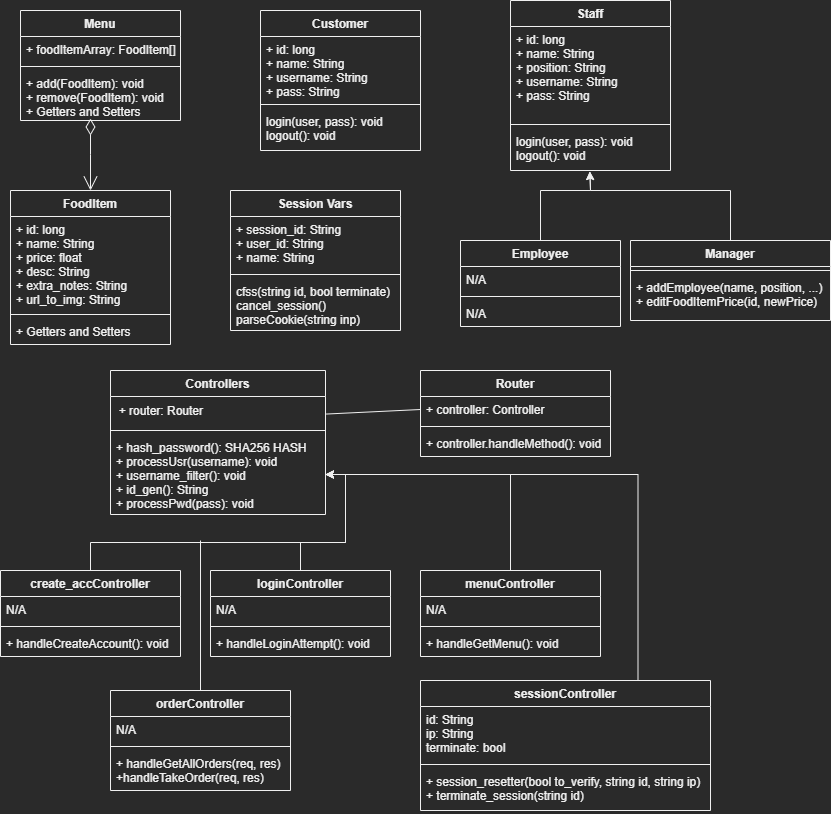

The diagram above was exported from draw.io. Its source (the exported page's mxGraphModel, read from the mxfile embedded in the PNG):
<mxGraphModel dx="476" dy="499" grid="1" gridSize="10" guides="1" tooltips="1" connect="1" arrows="1" fold="1" page="1" pageScale="1" pageWidth="850" pageHeight="1100" math="0" shadow="0">
  <root>
    <mxCell id="0" />
    <mxCell id="1" parent="0" />
    <mxCell id="yTwqR7RYmrGFS6_s46ip-6" value="Session Vars" style="swimlane;fontStyle=1;align=center;verticalAlign=top;childLayout=stackLayout;horizontal=1;startSize=26;horizontalStack=0;resizeParent=1;resizeParentMax=0;resizeLast=0;collapsible=1;marginBottom=0;" parent="1" vertex="1">
      <mxGeometry x="250" y="260" width="170" height="140" as="geometry" />
    </mxCell>
    <mxCell id="yTwqR7RYmrGFS6_s46ip-7" value="+ session_id: String&#10;+ user_id: String&#10;+ name: String" style="text;strokeColor=none;fillColor=none;align=left;verticalAlign=top;spacingLeft=4;spacingRight=4;overflow=hidden;rotatable=0;points=[[0,0.5],[1,0.5]];portConstraint=eastwest;" parent="yTwqR7RYmrGFS6_s46ip-6" vertex="1">
      <mxGeometry y="26" width="170" height="54" as="geometry" />
    </mxCell>
    <mxCell id="yTwqR7RYmrGFS6_s46ip-8" value="" style="line;strokeWidth=1;fillColor=none;align=left;verticalAlign=middle;spacingTop=-1;spacingLeft=3;spacingRight=3;rotatable=0;labelPosition=right;points=[];portConstraint=eastwest;strokeColor=inherit;" parent="yTwqR7RYmrGFS6_s46ip-6" vertex="1">
      <mxGeometry y="80" width="170" height="8" as="geometry" />
    </mxCell>
    <mxCell id="yTwqR7RYmrGFS6_s46ip-9" value="cfss(string id, bool terminate)&#10;cancel_session()&#10;parseCookie(string inp)" style="text;strokeColor=none;fillColor=none;align=left;verticalAlign=top;spacingLeft=4;spacingRight=4;overflow=hidden;rotatable=0;points=[[0,0.5],[1,0.5]];portConstraint=eastwest;" parent="yTwqR7RYmrGFS6_s46ip-6" vertex="1">
      <mxGeometry y="88" width="170" height="52" as="geometry" />
    </mxCell>
    <mxCell id="BM-hwBQUzM0qk4UlZ55B-1" value="Menu" style="swimlane;fontStyle=1;align=center;verticalAlign=top;childLayout=stackLayout;horizontal=1;startSize=26;horizontalStack=0;resizeParent=1;resizeParentMax=0;resizeLast=0;collapsible=1;marginBottom=0;" parent="1" vertex="1">
      <mxGeometry x="40" y="80" width="160" height="110" as="geometry" />
    </mxCell>
    <mxCell id="BM-hwBQUzM0qk4UlZ55B-2" value="+ foodItemArray: FoodItem[]" style="text;strokeColor=none;fillColor=none;align=left;verticalAlign=top;spacingLeft=4;spacingRight=4;overflow=hidden;rotatable=0;points=[[0,0.5],[1,0.5]];portConstraint=eastwest;" parent="BM-hwBQUzM0qk4UlZ55B-1" vertex="1">
      <mxGeometry y="26" width="160" height="26" as="geometry" />
    </mxCell>
    <mxCell id="BM-hwBQUzM0qk4UlZ55B-3" value="" style="line;strokeWidth=1;fillColor=none;align=left;verticalAlign=middle;spacingTop=-1;spacingLeft=3;spacingRight=3;rotatable=0;labelPosition=right;points=[];portConstraint=eastwest;strokeColor=inherit;" parent="BM-hwBQUzM0qk4UlZ55B-1" vertex="1">
      <mxGeometry y="52" width="160" height="8" as="geometry" />
    </mxCell>
    <mxCell id="BM-hwBQUzM0qk4UlZ55B-4" value="+ add(FoodItem): void&#10;+ remove(FoodItem): void&#10;+ Getters and Setters" style="text;strokeColor=none;fillColor=none;align=left;verticalAlign=top;spacingLeft=4;spacingRight=4;overflow=hidden;rotatable=0;points=[[0,0.5],[1,0.5]];portConstraint=eastwest;" parent="BM-hwBQUzM0qk4UlZ55B-1" vertex="1">
      <mxGeometry y="60" width="160" height="50" as="geometry" />
    </mxCell>
    <mxCell id="BM-hwBQUzM0qk4UlZ55B-5" value="Staff" style="swimlane;fontStyle=1;align=center;verticalAlign=top;childLayout=stackLayout;horizontal=1;startSize=26;horizontalStack=0;resizeParent=1;resizeParentMax=0;resizeLast=0;collapsible=1;marginBottom=0;" parent="1" vertex="1">
      <mxGeometry x="530" y="70" width="160" height="170" as="geometry" />
    </mxCell>
    <mxCell id="BM-hwBQUzM0qk4UlZ55B-6" value="+ id: long&#10;+ name: String&#10;+ position: String&#10;+ username: String&#10;+ pass: String" style="text;strokeColor=none;fillColor=none;align=left;verticalAlign=top;spacingLeft=4;spacingRight=4;overflow=hidden;rotatable=0;points=[[0,0.5],[1,0.5]];portConstraint=eastwest;" parent="BM-hwBQUzM0qk4UlZ55B-5" vertex="1">
      <mxGeometry y="26" width="160" height="94" as="geometry" />
    </mxCell>
    <mxCell id="BM-hwBQUzM0qk4UlZ55B-7" value="" style="line;strokeWidth=1;fillColor=none;align=left;verticalAlign=middle;spacingTop=-1;spacingLeft=3;spacingRight=3;rotatable=0;labelPosition=right;points=[];portConstraint=eastwest;strokeColor=inherit;" parent="BM-hwBQUzM0qk4UlZ55B-5" vertex="1">
      <mxGeometry y="120" width="160" height="8" as="geometry" />
    </mxCell>
    <mxCell id="BM-hwBQUzM0qk4UlZ55B-8" value="login(user, pass): void&#10;logout(): void" style="text;strokeColor=none;fillColor=none;align=left;verticalAlign=top;spacingLeft=4;spacingRight=4;overflow=hidden;rotatable=0;points=[[0,0.5],[1,0.5]];portConstraint=eastwest;" parent="BM-hwBQUzM0qk4UlZ55B-5" vertex="1">
      <mxGeometry y="128" width="160" height="42" as="geometry" />
    </mxCell>
    <mxCell id="BM-hwBQUzM0qk4UlZ55B-9" value="Manager" style="swimlane;fontStyle=1;align=center;verticalAlign=top;childLayout=stackLayout;horizontal=1;startSize=26;horizontalStack=0;resizeParent=1;resizeParentMax=0;resizeLast=0;collapsible=1;marginBottom=0;" parent="1" vertex="1">
      <mxGeometry x="650" y="310" width="200" height="80" as="geometry" />
    </mxCell>
    <mxCell id="BM-hwBQUzM0qk4UlZ55B-11" value="" style="line;strokeWidth=1;fillColor=none;align=left;verticalAlign=middle;spacingTop=-1;spacingLeft=3;spacingRight=3;rotatable=0;labelPosition=right;points=[];portConstraint=eastwest;strokeColor=inherit;" parent="BM-hwBQUzM0qk4UlZ55B-9" vertex="1">
      <mxGeometry y="26" width="200" height="8" as="geometry" />
    </mxCell>
    <mxCell id="BM-hwBQUzM0qk4UlZ55B-12" value="+ addEmployee(name, position, ...)&#10;+ editFoodItemPrice(id, newPrice)" style="text;strokeColor=none;fillColor=none;align=left;verticalAlign=top;spacingLeft=4;spacingRight=4;overflow=hidden;rotatable=0;points=[[0,0.5],[1,0.5]];portConstraint=eastwest;" parent="BM-hwBQUzM0qk4UlZ55B-9" vertex="1">
      <mxGeometry y="34" width="200" height="46" as="geometry" />
    </mxCell>
    <mxCell id="BM-hwBQUzM0qk4UlZ55B-13" value="FoodItem" style="swimlane;fontStyle=1;align=center;verticalAlign=top;childLayout=stackLayout;horizontal=1;startSize=26;horizontalStack=0;resizeParent=1;resizeParentMax=0;resizeLast=0;collapsible=1;marginBottom=0;" parent="1" vertex="1">
      <mxGeometry x="30" y="260" width="160" height="154" as="geometry" />
    </mxCell>
    <mxCell id="BM-hwBQUzM0qk4UlZ55B-14" value="+ id: long&#10;+ name: String&#10;+ price: float&#10;+ desc: String&#10;+ extra_notes: String&#10;+ url_to_img: String" style="text;strokeColor=none;fillColor=none;align=left;verticalAlign=top;spacingLeft=4;spacingRight=4;overflow=hidden;rotatable=0;points=[[0,0.5],[1,0.5]];portConstraint=eastwest;" parent="BM-hwBQUzM0qk4UlZ55B-13" vertex="1">
      <mxGeometry y="26" width="160" height="94" as="geometry" />
    </mxCell>
    <mxCell id="BM-hwBQUzM0qk4UlZ55B-15" value="" style="line;strokeWidth=1;fillColor=none;align=left;verticalAlign=middle;spacingTop=-1;spacingLeft=3;spacingRight=3;rotatable=0;labelPosition=right;points=[];portConstraint=eastwest;strokeColor=inherit;" parent="BM-hwBQUzM0qk4UlZ55B-13" vertex="1">
      <mxGeometry y="120" width="160" height="8" as="geometry" />
    </mxCell>
    <mxCell id="BM-hwBQUzM0qk4UlZ55B-16" value="+ Getters and Setters" style="text;strokeColor=none;fillColor=none;align=left;verticalAlign=top;spacingLeft=4;spacingRight=4;overflow=hidden;rotatable=0;points=[[0,0.5],[1,0.5]];portConstraint=eastwest;" parent="BM-hwBQUzM0qk4UlZ55B-13" vertex="1">
      <mxGeometry y="128" width="160" height="26" as="geometry" />
    </mxCell>
    <mxCell id="zHB_PHRCmJvBuThM_DU8-4" value="" style="endArrow=open;html=1;endSize=12;startArrow=diamondThin;startSize=14;startFill=0;edgeStyle=orthogonalEdgeStyle;align=left;verticalAlign=bottom;rounded=0;entryX=0.5;entryY=0;entryDx=0;entryDy=0;" parent="1" target="BM-hwBQUzM0qk4UlZ55B-13" edge="1">
      <mxGeometry x="-1" y="3" relative="1" as="geometry">
        <mxPoint x="110" y="188" as="sourcePoint" />
        <mxPoint x="450" y="238" as="targetPoint" />
        <Array as="points">
          <mxPoint x="110" y="224" />
          <mxPoint x="110" y="224" />
        </Array>
      </mxGeometry>
    </mxCell>
    <mxCell id="zHB_PHRCmJvBuThM_DU8-6" value="Employee" style="swimlane;fontStyle=1;align=center;verticalAlign=top;childLayout=stackLayout;horizontal=1;startSize=26;horizontalStack=0;resizeParent=1;resizeParentMax=0;resizeLast=0;collapsible=1;marginBottom=0;" parent="1" vertex="1">
      <mxGeometry x="480" y="310" width="160" height="86" as="geometry" />
    </mxCell>
    <mxCell id="zHB_PHRCmJvBuThM_DU8-7" value="N/A" style="text;strokeColor=none;fillColor=none;align=left;verticalAlign=top;spacingLeft=4;spacingRight=4;overflow=hidden;rotatable=0;points=[[0,0.5],[1,0.5]];portConstraint=eastwest;" parent="zHB_PHRCmJvBuThM_DU8-6" vertex="1">
      <mxGeometry y="26" width="160" height="26" as="geometry" />
    </mxCell>
    <mxCell id="zHB_PHRCmJvBuThM_DU8-8" value="" style="line;strokeWidth=1;fillColor=none;align=left;verticalAlign=middle;spacingTop=-1;spacingLeft=3;spacingRight=3;rotatable=0;labelPosition=right;points=[];portConstraint=eastwest;strokeColor=inherit;" parent="zHB_PHRCmJvBuThM_DU8-6" vertex="1">
      <mxGeometry y="52" width="160" height="8" as="geometry" />
    </mxCell>
    <mxCell id="zHB_PHRCmJvBuThM_DU8-9" value="N/A" style="text;strokeColor=none;fillColor=none;align=left;verticalAlign=top;spacingLeft=4;spacingRight=4;overflow=hidden;rotatable=0;points=[[0,0.5],[1,0.5]];portConstraint=eastwest;" parent="zHB_PHRCmJvBuThM_DU8-6" vertex="1">
      <mxGeometry y="60" width="160" height="26" as="geometry" />
    </mxCell>
    <mxCell id="a_oDX2DVrS_gs5HMyWNk-1" value="" style="endArrow=classic;html=1;rounded=0;entryX=0.496;entryY=1.026;entryDx=0;entryDy=0;entryPerimeter=0;exitX=0.5;exitY=0;exitDx=0;exitDy=0;" parent="1" source="zHB_PHRCmJvBuThM_DU8-6" target="BM-hwBQUzM0qk4UlZ55B-8" edge="1">
      <mxGeometry width="50" height="50" relative="1" as="geometry">
        <mxPoint x="440" y="300" as="sourcePoint" />
        <mxPoint x="490" y="250" as="targetPoint" />
        <Array as="points">
          <mxPoint x="560" y="260" />
          <mxPoint x="610" y="260" />
        </Array>
      </mxGeometry>
    </mxCell>
    <mxCell id="a_oDX2DVrS_gs5HMyWNk-2" value="" style="endArrow=classic;html=1;rounded=0;exitX=0.5;exitY=0;exitDx=0;exitDy=0;entryX=0.496;entryY=1.022;entryDx=0;entryDy=0;entryPerimeter=0;" parent="1" source="BM-hwBQUzM0qk4UlZ55B-9" target="BM-hwBQUzM0qk4UlZ55B-8" edge="1">
      <mxGeometry width="50" height="50" relative="1" as="geometry">
        <mxPoint x="569.9999999999999" y="320" as="sourcePoint" />
        <mxPoint x="610" y="230" as="targetPoint" />
        <Array as="points">
          <mxPoint x="750" y="260" />
          <mxPoint x="610" y="260" />
        </Array>
      </mxGeometry>
    </mxCell>
    <mxCell id="mv8up9QOlFsigVZWHc2T-1" value="Customer" style="swimlane;fontStyle=1;align=center;verticalAlign=top;childLayout=stackLayout;horizontal=1;startSize=26;horizontalStack=0;resizeParent=1;resizeParentMax=0;resizeLast=0;collapsible=1;marginBottom=0;" parent="1" vertex="1">
      <mxGeometry x="280" y="80" width="160" height="140" as="geometry" />
    </mxCell>
    <mxCell id="mv8up9QOlFsigVZWHc2T-2" value="+ id: long&#10;+ name: String&#10;+ username: String&#10;+ pass: String" style="text;strokeColor=none;fillColor=none;align=left;verticalAlign=top;spacingLeft=4;spacingRight=4;overflow=hidden;rotatable=0;points=[[0,0.5],[1,0.5]];portConstraint=eastwest;" parent="mv8up9QOlFsigVZWHc2T-1" vertex="1">
      <mxGeometry y="26" width="160" height="64" as="geometry" />
    </mxCell>
    <mxCell id="mv8up9QOlFsigVZWHc2T-3" value="" style="line;strokeWidth=1;fillColor=none;align=left;verticalAlign=middle;spacingTop=-1;spacingLeft=3;spacingRight=3;rotatable=0;labelPosition=right;points=[];portConstraint=eastwest;strokeColor=inherit;" parent="mv8up9QOlFsigVZWHc2T-1" vertex="1">
      <mxGeometry y="90" width="160" height="8" as="geometry" />
    </mxCell>
    <mxCell id="mv8up9QOlFsigVZWHc2T-4" value="login(user, pass): void&#10;logout(): void" style="text;strokeColor=none;fillColor=none;align=left;verticalAlign=top;spacingLeft=4;spacingRight=4;overflow=hidden;rotatable=0;points=[[0,0.5],[1,0.5]];portConstraint=eastwest;" parent="mv8up9QOlFsigVZWHc2T-1" vertex="1">
      <mxGeometry y="98" width="160" height="42" as="geometry" />
    </mxCell>
    <mxCell id="mv8up9QOlFsigVZWHc2T-9" value="Router" style="swimlane;fontStyle=1;align=center;verticalAlign=top;childLayout=stackLayout;horizontal=1;startSize=26;horizontalStack=0;resizeParent=1;resizeParentMax=0;resizeLast=0;collapsible=1;marginBottom=0;" parent="1" vertex="1">
      <mxGeometry x="440" y="440" width="190" height="86" as="geometry" />
    </mxCell>
    <mxCell id="mv8up9QOlFsigVZWHc2T-10" value="+ controller: Controller" style="text;strokeColor=none;fillColor=none;align=left;verticalAlign=top;spacingLeft=4;spacingRight=4;overflow=hidden;rotatable=0;points=[[0,0.5],[1,0.5]];portConstraint=eastwest;" parent="mv8up9QOlFsigVZWHc2T-9" vertex="1">
      <mxGeometry y="26" width="190" height="26" as="geometry" />
    </mxCell>
    <mxCell id="mv8up9QOlFsigVZWHc2T-11" value="" style="line;strokeWidth=1;fillColor=none;align=left;verticalAlign=middle;spacingTop=-1;spacingLeft=3;spacingRight=3;rotatable=0;labelPosition=right;points=[];portConstraint=eastwest;strokeColor=inherit;" parent="mv8up9QOlFsigVZWHc2T-9" vertex="1">
      <mxGeometry y="52" width="190" height="8" as="geometry" />
    </mxCell>
    <mxCell id="mv8up9QOlFsigVZWHc2T-12" value="+ controller.handleMethod(): void" style="text;strokeColor=none;fillColor=none;align=left;verticalAlign=top;spacingLeft=4;spacingRight=4;overflow=hidden;rotatable=0;points=[[0,0.5],[1,0.5]];portConstraint=eastwest;" parent="mv8up9QOlFsigVZWHc2T-9" vertex="1">
      <mxGeometry y="60" width="190" height="26" as="geometry" />
    </mxCell>
    <mxCell id="mv8up9QOlFsigVZWHc2T-26" value="" style="endArrow=none;html=1;rounded=0;entryX=0;entryY=0.5;entryDx=0;entryDy=0;startArrow=none;exitX=1.003;exitY=0.585;exitDx=0;exitDy=0;exitPerimeter=0;" parent="1" source="mv8up9QOlFsigVZWHc2T-37" target="mv8up9QOlFsigVZWHc2T-10" edge="1">
      <mxGeometry width="50" height="50" relative="1" as="geometry">
        <mxPoint x="350" y="490" as="sourcePoint" />
        <mxPoint x="470" y="560" as="targetPoint" />
        <Array as="points" />
      </mxGeometry>
    </mxCell>
    <mxCell id="mv8up9QOlFsigVZWHc2T-13" value="Controllers" style="swimlane;fontStyle=1;align=center;verticalAlign=top;childLayout=stackLayout;horizontal=1;startSize=26;horizontalStack=0;resizeParent=1;resizeParentMax=0;resizeLast=0;collapsible=1;marginBottom=0;" parent="1" vertex="1">
      <mxGeometry x="130" y="440" width="215" height="144" as="geometry" />
    </mxCell>
    <mxCell id="mv8up9QOlFsigVZWHc2T-37" value="+ router: Router&amp;nbsp; &amp;nbsp; &amp;nbsp; &amp;nbsp; &amp;nbsp; &amp;nbsp; &amp;nbsp; &amp;nbsp; &amp;nbsp; &amp;nbsp; &amp;nbsp; &amp;nbsp; &amp;nbsp; &amp;nbsp; &amp;nbsp; &amp;nbsp; &amp;nbsp;&amp;nbsp;" style="text;html=1;align=center;verticalAlign=middle;resizable=0;points=[];autosize=1;strokeColor=none;fillColor=none;" parent="mv8up9QOlFsigVZWHc2T-13" vertex="1">
      <mxGeometry y="26" width="215" height="30" as="geometry" />
    </mxCell>
    <mxCell id="mv8up9QOlFsigVZWHc2T-15" value="" style="line;strokeWidth=1;fillColor=none;align=left;verticalAlign=middle;spacingTop=-1;spacingLeft=3;spacingRight=3;rotatable=0;labelPosition=right;points=[];portConstraint=eastwest;strokeColor=inherit;" parent="mv8up9QOlFsigVZWHc2T-13" vertex="1">
      <mxGeometry y="56" width="215" height="8" as="geometry" />
    </mxCell>
    <mxCell id="mv8up9QOlFsigVZWHc2T-16" value="+ hash_password(): SHA256 HASH&#10;+ processUsr(username): void&#10;+ username_filter(): void&#10;+ id_gen(): String&#10;+ processPwd(pass): void" style="text;strokeColor=none;fillColor=none;align=left;verticalAlign=top;spacingLeft=4;spacingRight=4;overflow=hidden;rotatable=0;points=[[0,0.5],[1,0.5]];portConstraint=eastwest;" parent="mv8up9QOlFsigVZWHc2T-13" vertex="1">
      <mxGeometry y="64" width="215" height="80" as="geometry" />
    </mxCell>
    <mxCell id="mv8up9QOlFsigVZWHc2T-50" style="edgeStyle=orthogonalEdgeStyle;rounded=0;orthogonalLoop=1;jettySize=auto;html=1;exitX=0.5;exitY=0;exitDx=0;exitDy=0;entryX=1;entryY=0.5;entryDx=0;entryDy=0;" parent="1" source="mv8up9QOlFsigVZWHc2T-38" target="mv8up9QOlFsigVZWHc2T-16" edge="1">
      <mxGeometry relative="1" as="geometry">
        <mxPoint x="240" y="600.0000000000001" as="targetPoint" />
      </mxGeometry>
    </mxCell>
    <mxCell id="mv8up9QOlFsigVZWHc2T-38" value="create_accController" style="swimlane;fontStyle=1;align=center;verticalAlign=top;childLayout=stackLayout;horizontal=1;startSize=26;horizontalStack=0;resizeParent=1;resizeParentMax=0;resizeLast=0;collapsible=1;marginBottom=0;" parent="1" vertex="1">
      <mxGeometry x="20" y="640" width="180" height="86" as="geometry" />
    </mxCell>
    <mxCell id="mv8up9QOlFsigVZWHc2T-39" value="N/A" style="text;strokeColor=none;fillColor=none;align=left;verticalAlign=top;spacingLeft=4;spacingRight=4;overflow=hidden;rotatable=0;points=[[0,0.5],[1,0.5]];portConstraint=eastwest;" parent="mv8up9QOlFsigVZWHc2T-38" vertex="1">
      <mxGeometry y="26" width="180" height="26" as="geometry" />
    </mxCell>
    <mxCell id="mv8up9QOlFsigVZWHc2T-40" value="" style="line;strokeWidth=1;fillColor=none;align=left;verticalAlign=middle;spacingTop=-1;spacingLeft=3;spacingRight=3;rotatable=0;labelPosition=right;points=[];portConstraint=eastwest;strokeColor=inherit;" parent="mv8up9QOlFsigVZWHc2T-38" vertex="1">
      <mxGeometry y="52" width="180" height="8" as="geometry" />
    </mxCell>
    <mxCell id="mv8up9QOlFsigVZWHc2T-41" value="+ handleCreateAccount(): void" style="text;strokeColor=none;fillColor=none;align=left;verticalAlign=top;spacingLeft=4;spacingRight=4;overflow=hidden;rotatable=0;points=[[0,0.5],[1,0.5]];portConstraint=eastwest;" parent="mv8up9QOlFsigVZWHc2T-38" vertex="1">
      <mxGeometry y="60" width="180" height="26" as="geometry" />
    </mxCell>
    <mxCell id="mv8up9QOlFsigVZWHc2T-51" style="edgeStyle=orthogonalEdgeStyle;rounded=0;orthogonalLoop=1;jettySize=auto;html=1;exitX=0.5;exitY=0;exitDx=0;exitDy=0;entryX=1;entryY=0.5;entryDx=0;entryDy=0;" parent="1" source="mv8up9QOlFsigVZWHc2T-42" target="mv8up9QOlFsigVZWHc2T-16" edge="1">
      <mxGeometry relative="1" as="geometry">
        <mxPoint x="240" y="600.0000000000001" as="targetPoint" />
      </mxGeometry>
    </mxCell>
    <mxCell id="mv8up9QOlFsigVZWHc2T-42" value="loginController" style="swimlane;fontStyle=1;align=center;verticalAlign=top;childLayout=stackLayout;horizontal=1;startSize=26;horizontalStack=0;resizeParent=1;resizeParentMax=0;resizeLast=0;collapsible=1;marginBottom=0;" parent="1" vertex="1">
      <mxGeometry x="230" y="640" width="180" height="86" as="geometry" />
    </mxCell>
    <mxCell id="mv8up9QOlFsigVZWHc2T-43" value="N/A" style="text;strokeColor=none;fillColor=none;align=left;verticalAlign=top;spacingLeft=4;spacingRight=4;overflow=hidden;rotatable=0;points=[[0,0.5],[1,0.5]];portConstraint=eastwest;" parent="mv8up9QOlFsigVZWHc2T-42" vertex="1">
      <mxGeometry y="26" width="180" height="26" as="geometry" />
    </mxCell>
    <mxCell id="mv8up9QOlFsigVZWHc2T-44" value="" style="line;strokeWidth=1;fillColor=none;align=left;verticalAlign=middle;spacingTop=-1;spacingLeft=3;spacingRight=3;rotatable=0;labelPosition=right;points=[];portConstraint=eastwest;strokeColor=inherit;" parent="mv8up9QOlFsigVZWHc2T-42" vertex="1">
      <mxGeometry y="52" width="180" height="8" as="geometry" />
    </mxCell>
    <mxCell id="mv8up9QOlFsigVZWHc2T-45" value="+ handleLoginAttempt(): void" style="text;strokeColor=none;fillColor=none;align=left;verticalAlign=top;spacingLeft=4;spacingRight=4;overflow=hidden;rotatable=0;points=[[0,0.5],[1,0.5]];portConstraint=eastwest;" parent="mv8up9QOlFsigVZWHc2T-42" vertex="1">
      <mxGeometry y="60" width="180" height="26" as="geometry" />
    </mxCell>
    <mxCell id="mv8up9QOlFsigVZWHc2T-52" style="edgeStyle=orthogonalEdgeStyle;rounded=0;orthogonalLoop=1;jettySize=auto;html=1;exitX=0.5;exitY=0;exitDx=0;exitDy=0;entryX=1;entryY=0.5;entryDx=0;entryDy=0;" parent="1" source="mv8up9QOlFsigVZWHc2T-46" target="mv8up9QOlFsigVZWHc2T-16" edge="1">
      <mxGeometry relative="1" as="geometry">
        <mxPoint x="240" y="600.0000000000001" as="targetPoint" />
      </mxGeometry>
    </mxCell>
    <mxCell id="mv8up9QOlFsigVZWHc2T-46" value="menuController" style="swimlane;fontStyle=1;align=center;verticalAlign=top;childLayout=stackLayout;horizontal=1;startSize=26;horizontalStack=0;resizeParent=1;resizeParentMax=0;resizeLast=0;collapsible=1;marginBottom=0;" parent="1" vertex="1">
      <mxGeometry x="440" y="640" width="180" height="86" as="geometry" />
    </mxCell>
    <mxCell id="mv8up9QOlFsigVZWHc2T-47" value="N/A" style="text;strokeColor=none;fillColor=none;align=left;verticalAlign=top;spacingLeft=4;spacingRight=4;overflow=hidden;rotatable=0;points=[[0,0.5],[1,0.5]];portConstraint=eastwest;" parent="mv8up9QOlFsigVZWHc2T-46" vertex="1">
      <mxGeometry y="26" width="180" height="26" as="geometry" />
    </mxCell>
    <mxCell id="mv8up9QOlFsigVZWHc2T-48" value="" style="line;strokeWidth=1;fillColor=none;align=left;verticalAlign=middle;spacingTop=-1;spacingLeft=3;spacingRight=3;rotatable=0;labelPosition=right;points=[];portConstraint=eastwest;strokeColor=inherit;" parent="mv8up9QOlFsigVZWHc2T-46" vertex="1">
      <mxGeometry y="52" width="180" height="8" as="geometry" />
    </mxCell>
    <mxCell id="mv8up9QOlFsigVZWHc2T-49" value="+ handleGetMenu(): void" style="text;strokeColor=none;fillColor=none;align=left;verticalAlign=top;spacingLeft=4;spacingRight=4;overflow=hidden;rotatable=0;points=[[0,0.5],[1,0.5]];portConstraint=eastwest;" parent="mv8up9QOlFsigVZWHc2T-46" vertex="1">
      <mxGeometry y="60" width="180" height="26" as="geometry" />
    </mxCell>
    <mxCell id="yTwqR7RYmrGFS6_s46ip-5" style="edgeStyle=orthogonalEdgeStyle;rounded=0;orthogonalLoop=1;jettySize=auto;html=1;exitX=0.75;exitY=0;exitDx=0;exitDy=0;entryX=1;entryY=0.5;entryDx=0;entryDy=0;" parent="1" source="yTwqR7RYmrGFS6_s46ip-1" target="mv8up9QOlFsigVZWHc2T-16" edge="1">
      <mxGeometry relative="1" as="geometry" />
    </mxCell>
    <mxCell id="yTwqR7RYmrGFS6_s46ip-1" value="sessionController" style="swimlane;fontStyle=1;align=center;verticalAlign=top;childLayout=stackLayout;horizontal=1;startSize=26;horizontalStack=0;resizeParent=1;resizeParentMax=0;resizeLast=0;collapsible=1;marginBottom=0;" parent="1" vertex="1">
      <mxGeometry x="440" y="750" width="290" height="130" as="geometry" />
    </mxCell>
    <mxCell id="yTwqR7RYmrGFS6_s46ip-2" value="id: String&#10;ip: String&#10;terminate: bool" style="text;strokeColor=none;fillColor=none;align=left;verticalAlign=top;spacingLeft=4;spacingRight=4;overflow=hidden;rotatable=0;points=[[0,0.5],[1,0.5]];portConstraint=eastwest;" parent="yTwqR7RYmrGFS6_s46ip-1" vertex="1">
      <mxGeometry y="26" width="290" height="54" as="geometry" />
    </mxCell>
    <mxCell id="yTwqR7RYmrGFS6_s46ip-3" value="" style="line;strokeWidth=1;fillColor=none;align=left;verticalAlign=middle;spacingTop=-1;spacingLeft=3;spacingRight=3;rotatable=0;labelPosition=right;points=[];portConstraint=eastwest;strokeColor=inherit;" parent="yTwqR7RYmrGFS6_s46ip-1" vertex="1">
      <mxGeometry y="80" width="290" height="8" as="geometry" />
    </mxCell>
    <mxCell id="yTwqR7RYmrGFS6_s46ip-4" value="+ session_resetter(bool to_verify, string id, string ip)&#10;+ terminate_session(string id)" style="text;strokeColor=none;fillColor=none;align=left;verticalAlign=top;spacingLeft=4;spacingRight=4;overflow=hidden;rotatable=0;points=[[0,0.5],[1,0.5]];portConstraint=eastwest;" parent="yTwqR7RYmrGFS6_s46ip-1" vertex="1">
      <mxGeometry y="88" width="290" height="42" as="geometry" />
    </mxCell>
    <mxCell id="r56scvZvuX4TPjXFtACG-1" value="orderController" style="swimlane;fontStyle=1;align=center;verticalAlign=top;childLayout=stackLayout;horizontal=1;startSize=26;horizontalStack=0;resizeParent=1;resizeParentMax=0;resizeLast=0;collapsible=1;marginBottom=0;" vertex="1" parent="1">
      <mxGeometry x="130" y="760" width="180" height="100" as="geometry" />
    </mxCell>
    <mxCell id="r56scvZvuX4TPjXFtACG-2" value="N/A" style="text;strokeColor=none;fillColor=none;align=left;verticalAlign=top;spacingLeft=4;spacingRight=4;overflow=hidden;rotatable=0;points=[[0,0.5],[1,0.5]];portConstraint=eastwest;" vertex="1" parent="r56scvZvuX4TPjXFtACG-1">
      <mxGeometry y="26" width="180" height="26" as="geometry" />
    </mxCell>
    <mxCell id="r56scvZvuX4TPjXFtACG-3" value="" style="line;strokeWidth=1;fillColor=none;align=left;verticalAlign=middle;spacingTop=-1;spacingLeft=3;spacingRight=3;rotatable=0;labelPosition=right;points=[];portConstraint=eastwest;strokeColor=inherit;" vertex="1" parent="r56scvZvuX4TPjXFtACG-1">
      <mxGeometry y="52" width="180" height="8" as="geometry" />
    </mxCell>
    <mxCell id="r56scvZvuX4TPjXFtACG-4" value="+ handleGetAllOrders(req, res)&#10;+handleTakeOrder(req, res)" style="text;strokeColor=none;fillColor=none;align=left;verticalAlign=top;spacingLeft=4;spacingRight=4;overflow=hidden;rotatable=0;points=[[0,0.5],[1,0.5]];portConstraint=eastwest;" vertex="1" parent="r56scvZvuX4TPjXFtACG-1">
      <mxGeometry y="60" width="180" height="40" as="geometry" />
    </mxCell>
    <mxCell id="r56scvZvuX4TPjXFtACG-5" value="" style="endArrow=none;html=1;rounded=0;exitX=0.5;exitY=0;exitDx=0;exitDy=0;" edge="1" parent="1" source="r56scvZvuX4TPjXFtACG-1">
      <mxGeometry width="50" height="50" relative="1" as="geometry">
        <mxPoint x="260" y="810" as="sourcePoint" />
        <mxPoint x="220" y="610" as="targetPoint" />
      </mxGeometry>
    </mxCell>
  </root>
</mxGraphModel>